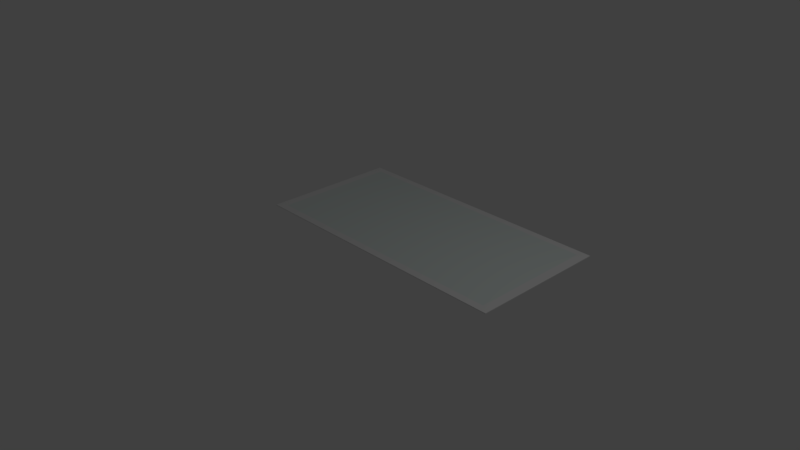 # Source: FrameLarge.blend  (saved by Blender 2.79.0; exported with 4.5.12 LTS)
import bpy
from mathutils import Matrix  # noqa: F401  (used for matrix-valued properties, if any)

bpy.ops.wm.read_factory_settings(use_empty=True)
scene = bpy.context.scene
scene.name = 'Scene'

# ---- collections
col_collection_1 = bpy.data.collections.new('Collection 1'); scene.collection.children.link(col_collection_1)

# ---- materials (node trees are filled in below, after node groups)
mat_painting = bpy.data.materials.new('Painting')
mat_painting.alpha_threshold = 0.0
mat_painting.use_transparent_shadow = False
mat_painting.diffuse_color = (0.7258, 0.8, 0.7767, 1.0)
mat_painting.roughness = 0.5
mat_painting.line_color = (0.0, 0.0, 0.0, 1.0)
mat_frame = bpy.data.materials.new('Frame')
mat_frame.alpha_threshold = 0.0
mat_frame.use_transparent_shadow = False
mat_frame.specular_color = (0.03106, 0.01243, 0.01036)
mat_frame.roughness = 0.5

# ---- material node trees

# ---- world
world_world = bpy.data.worlds.new('World'); scene.world = world_world
world_world.color = (0.05088, 0.05088, 0.05088)
world_world.use_sun_shadow = False
world_world.sun_shadow_jitter_overblur = 0.0
world_world.cycles.sampling_method = 'MANUAL'

# ---- cameras
cam_camera = bpy.data.cameras.new('Camera')
cam_camera.clip_end = 100.0
cam_camera.lens = 35.0
cam_camera.sensor_width = 32.0
cam_camera.sensor_height = 18.0
cam_camera.ortho_scale = 7.314
cam_camera.dof.focus_distance = 0.0
cam_camera.dof.aperture_fstop = 128.0

# ---- lights
light_lamp = bpy.data.lights.new('Lamp', 'POINT')
light_lamp.transmission_factor = 0.0
light_lamp.cutoff_distance = 30.0
light_lamp.energy = 100.0
light_lamp.shadow_buffer_clip_start = 1.001
light_lamp.shadow_soft_size = 0.1
light_lamp.shadow_maximum_resolution = 0.006
light_lamp.use_absolute_resolution = True

# ---- meshes
me_cube = bpy.data.meshes.new('Cube')
me_cube.from_pydata([(2.0, 1.994, 0.007384), (2.0, -0.005603, 0.007384), (-2.0, -0.005603, 0.007384), (-2.0, 1.994, 0.007384), (2.0, 1.994, 0.01738), (2.0, -0.005604, 0.01738), (-2.0, -0.005603, 0.01738), (-2.0, 1.994, 0.01738), (2.0, 1.994, 0.01238), (2.0, -0.005604, 0.01238), (-2.0, -0.005603, 0.01238), (-2.0, 1.994, 0.01238), (2.0, 0.09957, 0.007384), (-1.868, 1.994, 0.007384), (2.0, 1.994, 0.01488), (-1.868, -0.005603, 0.007384), (2.0, -0.005604, 0.01488), (-2.0, 1.896, 0.007384), (-2.0, -0.005603, 0.01488), (-2.0, 1.994, 0.01488), (2.0, 0.09957, 0.01738), (-1.868, 1.994, 0.01738), (-1.868, -0.005603, 0.01738), (-2.0, 1.896, 0.01738), (2.0, 1.896, 0.007384), (1.867, 1.994, 0.007384), (2.0, 1.994, 0.009884), (1.867, -0.005603, 0.007384), (2.0, -0.005603, 0.009884), (-2.0, 0.09957, 0.007384), (-2.0, -0.005603, 0.009884), (-2.0, 1.994, 0.009884), (2.0, 1.896, 0.01738), (1.867, 1.994, 0.01738), (1.867, -0.005603, 0.01738), (-2.0, 0.09957, 0.01738), (-1.868, 1.994, 0.01238), (1.867, 1.994, 0.01238), (-2.0, 1.896, 0.01238), (-2.0, 0.09957, 0.01238), (-1.868, -0.005603, 0.01238), (1.867, -0.005603, 0.01238), (2.0, 0.09957, 0.01238), (2.0, 1.896, 0.01238), (1.867, 0.09957, 0.007384), (1.867, 1.896, 0.007384), (-1.868, 1.896, 0.007384), (-1.868, 1.896, 0.01738), (1.867, 1.896, 0.01738), (1.867, 0.09957, 0.01738), (2.0, 1.896, 0.01488), (2.0, 1.896, 0.009884), (2.0, 0.09957, 0.009884), (1.867, -0.005603, 0.01488), (1.867, -0.005603, 0.009884), (-1.868, -0.005603, 0.009884), (-2.0, 0.09957, 0.01488), (-2.0, 0.09957, 0.009884), (-2.0, 1.896, 0.009884), (1.867, 1.994, 0.009884), (1.867, 1.994, 0.01488), (-1.868, 1.994, 0.01488), (-1.868, 1.994, 0.009884), (-2.0, 1.896, 0.01488), (-1.868, -0.005603, 0.01488), (2.0, 0.09957, 0.01488), (-1.868, 0.09957, 0.01738), (-1.868, 0.09957, 0.007384)], [], [(67, 15, 2, 29), (66, 35, 6, 22), (65, 20, 5, 16), (64, 22, 6, 18), (63, 23, 7, 19), (62, 13, 3, 31), (61, 36, 11, 19), (25, 13, 62, 59), (41, 40, 55, 54), (58, 38, 11, 31), (35, 23, 63, 56), (43, 42, 52, 51), (55, 40, 10, 30), (34, 22, 64, 53), (52, 42, 9, 28), (32, 20, 65, 50), (47, 66, 49, 48), (35, 66, 47, 23), (45, 46, 13, 25), (46, 45, 44, 67), (39, 38, 58, 57), (27, 15, 67, 44), (57, 58, 17, 29), (37, 36, 61, 60), (12, 1, 27, 44), (24, 12, 44, 45), (0, 24, 45, 25), (13, 46, 17, 3), (21, 7, 23, 47), (46, 67, 29, 17), (4, 33, 48, 32), (20, 49, 34, 5), (33, 21, 47, 48), (48, 49, 20, 32), (8, 14, 50, 43), (14, 4, 32, 50), (50, 65, 42, 43), (0, 26, 51, 24), (26, 8, 43, 51), (12, 52, 28, 1), (49, 66, 22, 34), (9, 16, 53, 41), (16, 5, 34, 53), (53, 64, 40, 41), (1, 28, 54, 27), (28, 9, 41, 54), (15, 55, 30, 2), (51, 52, 12, 24), (10, 18, 56, 39), (18, 6, 35, 56), (56, 63, 38, 39), (2, 30, 57, 29), (30, 10, 39, 57), (17, 58, 31, 3), (54, 55, 15, 27), (8, 26, 59, 37), (26, 0, 25, 59), (59, 62, 36, 37), (4, 14, 60, 33), (14, 8, 37, 60), (21, 61, 19, 7), (36, 62, 31, 11), (38, 63, 19, 11), (40, 64, 18, 10), (42, 65, 16, 9), (60, 61, 21, 33)])
me_cube.polygons.foreach_set('material_index', [1, 1, 1, 1, 1, 1, 1, 1, 1, 1, 1, 1, 1, 1, 1, 1, 0, 1, 1, 1, 1, 1, 1, 1, 1, 1, 1, 1, 1, 1, 1, 1, 1, 1, 1, 1, 1, 1, 1, 1, 1, 1, 1, 1, 1, 1, 1, 1, 1, 1, 1, 1, 1, 1, 1, 1, 1, 1, 1, 1, 1, 1, 1, 1, 1, 1])
_uv = me_cube.uv_layers.new(name='UVMap')
_uv.uv.foreach_set('vector', [0.2501, -1.85e-05, 0.2501, -1.85e-05, -5.543e-06, -1.85e-05, -5.499e-06, -1.85e-05, 0.2501, 0.25, -5.618e-06, 0.25, -5.662e-06, 0.25, 0.2501, 0.25, 1.001, 0.1875, 1.001, 0.25, 1.0, 0.25, 1.001, 0.1875, 0.2501, 0.1875, 0.2501, 0.25, -5.662e-06, 0.25, -5.633e-06, 0.1875, -5.499e-06, 0.1875, -5.528e-06, 0.25, -5.484e-06, 0.25, -5.454e-06, 0.1875, 0.2501, 0.06249, 0.2501, -1.85e-05, -5.364e-06, -1.85e-05, -5.394e-06, 0.06249, 0.2501, 0.1875, 0.2501, 0.125, -5.424e-06, 0.125, -5.454e-06, 0.1875, 0.7504, -1.85e-05, 0.2501, -1.85e-05, 0.2501, 0.06249, 0.7504, 0.06249, 0.7504, 0.125, 0.2501, 0.125, 0.2501, 0.06249, 0.7504, 0.06249, -5.439e-06, 0.06249, -5.469e-06, 0.125, -5.424e-06, 0.125, -5.394e-06, 0.06249, -5.618e-06, 0.25, -5.528e-06, 0.25, -5.499e-06, 0.1875, -5.588e-06, 0.1875, 1.001, 0.125, 1.001, 0.125, 1.001, 0.06249, 1.001, 0.06249, 0.2501, 0.06249, 0.2501, 0.125, -5.603e-06, 0.125, -5.573e-06, 0.06249, 0.7504, 0.25, 0.2501, 0.25, 0.2501, 0.1875, 0.7504, 0.1875, 1.001, 0.06249, 1.001, 0.125, 1.001, 0.125, 1.001, 0.06249, 1.001, 0.25, 1.001, 0.25, 1.001, 0.1875, 1.001, 0.1875, 0.2501, 0.25, 0.2501, 0.25, 0.7504, 0.25, 0.7504, 0.25, -5.618e-06, 0.25, 0.2501, 0.25, 0.2501, 0.25, -5.528e-06, 0.25, 0.7504, -1.85e-05, 0.2501, -1.85e-05, 0.2501, -1.85e-05, 0.7504, -1.85e-05, 0.2501, -1.85e-05, 0.7504, -1.85e-05, 0.7504, -1.85e-05, 0.2501, -1.85e-05, -5.558e-06, 0.125, -5.469e-06, 0.125, -5.439e-06, 0.06249, -5.528e-06, 0.06249, 0.7504, -1.85e-05, 0.2501, -1.85e-05, 0.2501, -1.85e-05, 0.7504, -1.85e-05, -5.528e-06, 0.06249, -5.439e-06, 0.06249, -5.409e-06, -1.85e-05, -5.499e-06, -1.85e-05, 0.7504, 0.125, 0.2501, 0.125, 0.2501, 0.1875, 0.7504, 0.1875, 1.001, -1.85e-05, 1.001, -1.85e-05, 0.7504, -1.85e-05, 0.7504, -1.85e-05, 1.001, -1.85e-05, 1.001, -1.85e-05, 0.7504, -1.85e-05, 0.7504, -1.85e-05, 1.001, -1.85e-05, 1.001, -1.85e-05, 0.7504, -1.85e-05, 0.7504, -1.85e-05, 0.2501, -1.85e-05, 0.2501, -1.85e-05, -5.409e-06, -1.85e-05, -5.364e-06, -1.85e-05, 0.2501, 0.25, -5.484e-06, 0.25, -5.528e-06, 0.25, 0.2501, 0.25, 0.2501, -1.85e-05, 0.2501, -1.85e-05, -5.499e-06, -1.85e-05, -5.409e-06, -1.85e-05, 1.001, 0.25, 0.7504, 0.25, 0.7504, 0.25, 1.001, 0.25, 1.001, 0.25, 0.7504, 0.25, 0.7504, 0.25, 1.0, 0.25, 0.7504, 0.25, 0.2501, 0.25, 0.2501, 0.25, 0.7504, 0.25, 0.7504, 0.25, 0.7504, 0.25, 1.001, 0.25, 1.001, 0.25, 1.001, 0.125, 1.001, 0.1875, 1.001, 0.1875, 1.001, 0.125, 1.001, 0.1875, 1.001, 0.25, 1.001, 0.25, 1.001, 0.1875, 1.001, 0.1875, 1.001, 0.1875, 1.001, 0.125, 1.001, 0.125, 1.001, -1.85e-05, 1.001, 0.06249, 1.001, 0.06249, 1.001, -1.85e-05, 1.001, 0.06249, 1.001, 0.125, 1.001, 0.125, 1.001, 0.06249, 1.001, -1.85e-05, 1.001, 0.06249, 1.001, 0.06249, 1.001, -1.85e-05, 0.7504, 0.25, 0.2501, 0.25, 0.2501, 0.25, 0.7504, 0.25, 1.001, 0.125, 1.001, 0.1875, 0.7504, 0.1875, 0.7504, 0.125, 1.001, 0.1875, 1.0, 0.25, 0.7504, 0.25, 0.7504, 0.1875, 0.7504, 0.1875, 0.2501, 0.1875, 0.2501, 0.125, 0.7504, 0.125, 1.001, -1.85e-05, 1.001, 0.06249, 0.7504, 0.06249, 0.7504, -1.85e-05, 1.001, 0.06249, 1.001, 0.125, 0.7504, 0.125, 0.7504, 0.06249, 0.2501, -1.85e-05, 0.2501, 0.06249, -5.573e-06, 0.06249, -5.543e-06, -1.85e-05, 1.001, 0.06249, 1.001, 0.06249, 1.001, -1.85e-05, 1.001, -1.85e-05, -5.603e-06, 0.125, -5.633e-06, 0.1875, -5.588e-06, 0.1875, -5.558e-06, 0.125, -5.633e-06, 0.1875, -5.662e-06, 0.25, -5.618e-06, 0.25, -5.588e-06, 0.1875, -5.588e-06, 0.1875, -5.499e-06, 0.1875, -5.469e-06, 0.125, -5.558e-06, 0.125, -5.543e-06, -1.85e-05, -5.573e-06, 0.06249, -5.528e-06, 0.06249, -5.499e-06, -1.85e-05, -5.573e-06, 0.06249, -5.603e-06, 0.125, -5.558e-06, 0.125, -5.528e-06, 0.06249, -5.409e-06, -1.85e-05, -5.439e-06, 0.06249, -5.394e-06, 0.06249, -5.364e-06, -1.85e-05, 0.7504, 0.06249, 0.2501, 0.06249, 0.2501, -1.85e-05, 0.7504, -1.85e-05, 1.001, 0.125, 1.001, 0.06249, 0.7504, 0.06249, 0.7504, 0.125, 1.001, 0.06249, 1.001, -1.85e-05, 0.7504, -1.85e-05, 0.7504, 0.06249, 0.7504, 0.06249, 0.2501, 0.06249, 0.2501, 0.125, 0.7504, 0.125, 1.001, 0.25, 1.001, 0.1875, 0.7504, 0.1875, 0.7504, 0.25, 1.001, 0.1875, 1.001, 0.125, 0.7504, 0.125, 0.7504, 0.1875, 0.2501, 0.25, 0.2501, 0.1875, -5.454e-06, 0.1875, -5.484e-06, 0.25, 0.2501, 0.125, 0.2501, 0.06249, -5.394e-06, 0.06249, -5.424e-06, 0.125, -5.469e-06, 0.125, -5.499e-06, 0.1875, -5.454e-06, 0.1875, -5.424e-06, 0.125, 0.2501, 0.125, 0.2501, 0.1875, -5.633e-06, 0.1875, -5.603e-06, 0.125, 1.001, 0.125, 1.001, 0.1875, 1.001, 0.1875, 1.001, 0.125, 0.7504, 0.1875, 0.2501, 0.1875, 0.2501, 0.25, 0.7504, 0.25])
me_cube.materials.append(mat_painting)
me_cube.materials.append(mat_frame)
me_cube.use_remesh_preserve_volume = False
me_cube.use_remesh_preserve_attributes = False
me_cube.use_mirror_vertex_groups = False
me_cube.update()

# ---- objects
ob_cube = bpy.data.objects.new('Cube', me_cube)
ob_lamp = bpy.data.objects.new('Lamp', light_lamp)
ob_camera = bpy.data.objects.new('Camera', cam_camera)

# ---- transforms, parenting, visibility, modifiers, constraints
ob_cube.location = (0.0, 0.0, 0.0)
ob_cube.lock_rotations_4d = False
ob_cube.empty_display_type = 'ARROWS'
ob_cube.lineart.crease_threshold = 0.0
ob_lamp.location = (4.076, 1.005, 5.904)
ob_lamp.rotation_euler = (0.6503, 0.05522, 1.866)
ob_lamp.lock_rotations_4d = False
ob_lamp.empty_display_type = 'ARROWS'
ob_lamp.color = (0.0, 0.0, 0.0, 0.0)
ob_lamp.lineart.crease_threshold = 0.0
ob_camera.location = (7.481, -6.508, 5.344)
ob_camera.rotation_euler = (1.109, 0.0, 0.8149)
ob_camera.lock_rotations_4d = False
ob_camera.empty_display_type = 'ARROWS'
ob_camera.color = (0.0, 0.0, 0.0, 0.0)
ob_camera.display_type = 'WIRE'
ob_camera.lineart.crease_threshold = 0.0

# ---- collection membership
col_collection_1.objects.link(ob_cube)
col_collection_1.objects.link(ob_lamp)
col_collection_1.objects.link(ob_camera)

# ---- scene / render settings (as saved in the file)
scene.camera = ob_camera
scene.frame_start = 1; scene.frame_end = 250; scene.frame_set(1)
scene.render.engine = 'BLENDER_EEVEE_NEXT'
scene.render.resolution_percentage = 50
scene.render.dither_intensity = 0.0
scene.cycles.use_denoising = False
scene.cycles.samples = 128
scene.cycles.sampling_pattern = 'TABULATED_SOBOL'
scene.cycles.use_adaptive_sampling = False
scene.cycles.use_light_tree = False
scene.cycles.blur_glossy = 0.0
scene.cycles.sample_clamp_indirect = 0.0
scene.view_settings.view_transform = 'Standard'
bpy.context.view_layer.update()
